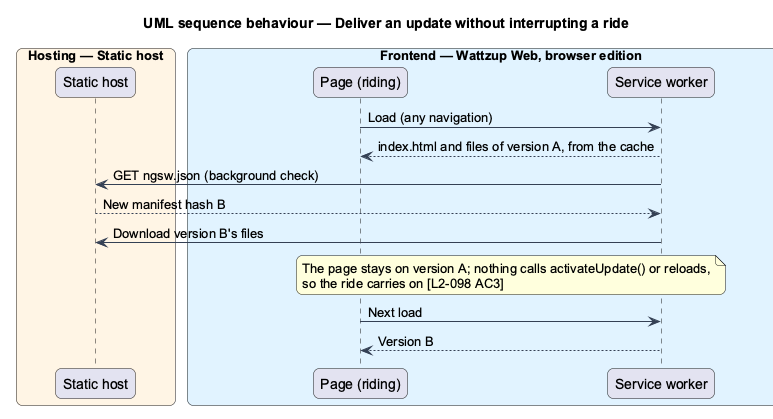

The diagram above was rendered by PlantUML. Its source (embedded in the PNG):
@startuml
title UML sequence behaviour — Deliver an update without interrupting a ride
skinparam backgroundColor #FFFFFF
skinparam shadowing false
skinparam roundcorner 12
skinparam defaultFontName Arial
skinparam ArrowColor #344054
box "Hosting — Static host" #FFF4E5
  participant "Static host" as host
end box
box "Frontend — Wattzup Web, browser edition" #E0F2FE
  participant "Page (riding)" as page
  participant "Service worker" as sw
end box

page -> sw : Load (any navigation)
sw --> page : index.html and files of version A, from the cache
sw -> host : GET ngsw.json (background check)
host --> sw : New manifest hash B
sw -> host : Download version B's files
note over page, sw : The page stays on version A; nothing calls activateUpdate() or reloads,\nso the ride carries on [L2-098 AC3]
page -> sw : Next load
sw --> page : Version B
@enduml